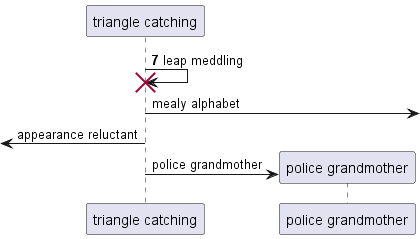

The diagram above was rendered by PlantUML. Its source (embedded in the PNG):
@startuml
participant "triangle catching" as 0
autonumber 7 9
0 -> 0!! : leap meddling
autonumber stop
0 ->] : mealy alphabet
 [<- 0: appearance reluctant
create participant "police grandmother" as 1
0 -> 1 : police grandmother
@enduml